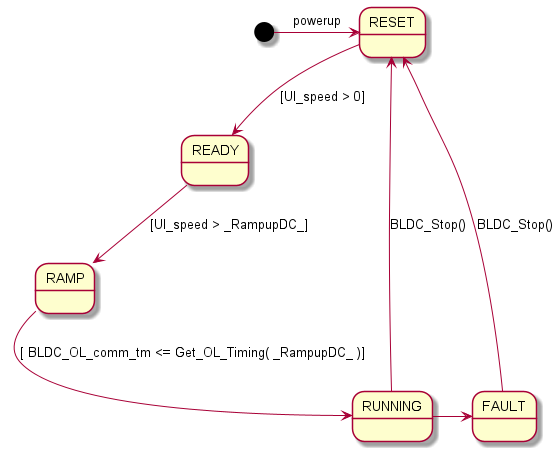

The diagram above was rendered by PlantUML. Its source (embedded in the PNG):
@startuml inline_umlgraph_17.png
[*] -> RESET: powerup
RESET -down-> READY: [UI_speed > 0]
READY -down-> RAMP: [UI_speed > _RampupDC_]
RAMP -down-> RUNNING: [ BLDC_OL_comm_tm <= Get_OL_Timing( _RampupDC_ )] 
RUNNING -> RESET: BLDC_Stop()
RUNNING -> FAULT
FAULT -> RESET : BLDC_Stop()
@enduml